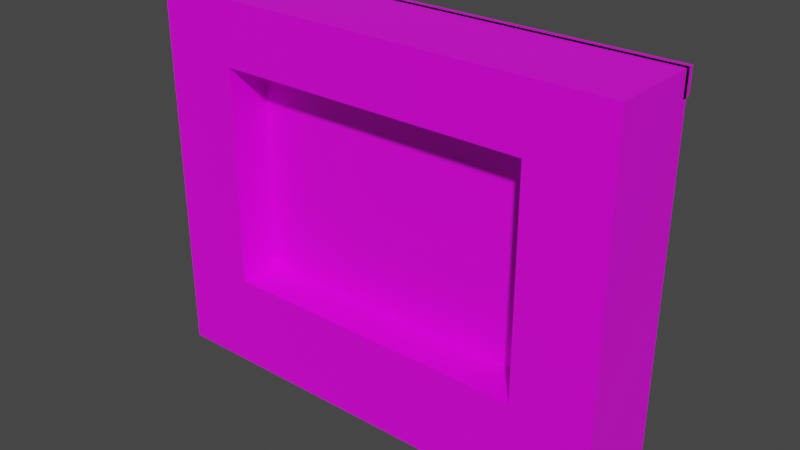 # Source: Wall_Window.blend  (saved by Blender 3.2.14; exported with 4.5.12 LTS)
import bpy
from mathutils import Matrix  # noqa: F401  (used for matrix-valued properties, if any)

bpy.ops.wm.read_factory_settings(use_empty=True)
scene = bpy.context.scene
scene.name = 'Scene'

# ---- collections
col_collection = bpy.data.collections.new('Collection'); scene.collection.children.link(col_collection)

# ---- images (referenced by path relative to the original .blend; pixels are not part of the script)
import os
ASSET_DIR = os.environ.get("B2B_ASSET_DIR", "")  # directory of the original .blend (textures are referenced by path, not embedded)
HERE = os.path.dirname(os.path.abspath(__file__))  # packed textures are extracted next to this script under _unpacked/

def load_image(name, relpath, width, height, colorspace="sRGB"):
    """Load a texture the original file referenced (path relative to the .blend, or extracted next to this script)."""
    p = next((c for c in (os.path.join(HERE, relpath), os.path.join(ASSET_DIR, relpath)) if relpath and os.path.exists(c)), "")
    if p:
        img = bpy.data.images.load(p, check_existing=True)
        img.name = name
    else:  # same state as the original file: an image datablock whose file is absent (Cycles renders it pink)
        img = bpy.data.images.new(name, width, height)
        img.source = "FILE"
        img.filepath = "//" + (relpath or name)
    img.colorspace_settings.name = colorspace
    return img
img_simplecolorpalette_png_001 = load_image('SimpleColorPalette.png.001', 'SimpleColorPalette.png', 1024, 1024, 'sRGB')

# ---- materials (node trees are filled in below, after node groups)
mat_material_001 = bpy.data.materials.new('Material.001')
mat_material_001.alpha_threshold = 0.0
mat_material_001.use_transparent_shadow = False
mat_material_001.line_color = (0.0, 0.0, 0.0, 1.0)

# ---- node groups
ng_auto_smooth = bpy.data.node_groups.new('Auto Smooth', 'GeometryNodeTree')
_s = ng_auto_smooth.interface.new_socket(name='Geometry', in_out='OUTPUT', socket_type='NodeSocketGeometry')
_s = ng_auto_smooth.interface.new_socket(name='Geometry', in_out='INPUT', socket_type='NodeSocketGeometry')
_s = ng_auto_smooth.interface.new_socket(name='Angle', in_out='INPUT', socket_type='NodeSocketFloat')
_s.subtype = 'ANGLE'
_s.min_value = 0.0
_s.max_value = 3.142
ng_auto_smooth.is_modifier = True
_N = ng_auto_smooth.nodes; _L = ng_auto_smooth.links
n0 = _N.new('NodeGroupOutput'); n0.name = 'Group Output'; n0.location = (480, -100)
n1 = _N.new('NodeGroupInput'); n1.name = 'Group Input'; n1.location = (-420, -300)
n2 = _N.new('NodeGroupInput'); n2.name = 'Group Input.001'; n2.location = (-60, -100)
n3 = _N.new('GeometryNodeSetShadeSmooth'); n3.name = 'Set Shade Smooth'; n3.location = (120, -100)
n3.domain = 'EDGE'
n4 = _N.new('GeometryNodeSetShadeSmooth'); n4.name = 'Set Shade Smooth.001'; n4.location = (300, -100)
n5 = _N.new('GeometryNodeInputMeshEdgeAngle'); n5.name = 'Edge Angle'; n5.location = (-420, -220)
n6 = _N.new('GeometryNodeInputEdgeSmooth'); n6.name = 'Is Edge Smooth'; n6.location = (-60, -160)
n7 = _N.new('GeometryNodeInputShadeSmooth'); n7.name = 'Is Face Smooth'; n7.location = (-240, -340)
n8 = _N.new('FunctionNodeBooleanMath'); n8.name = 'Boolean Math'; n8.location = (-60, -220)
n9 = _N.new('FunctionNodeCompare'); n9.name = 'Compare'; n9.location = (-240, -180)
n9.operation = 'LESS_EQUAL'
_L.new(n5.outputs[0], n9.inputs[0])
_L.new(n4.outputs[0], n0.inputs[0])
_L.new(n1.outputs[1], n9.inputs[1])
_L.new(n9.outputs[0], n8.inputs[0])
_L.new(n7.outputs[0], n8.inputs[1])
_L.new(n2.outputs[0], n3.inputs[0])
_L.new(n6.outputs[0], n3.inputs[1])
_L.new(n3.outputs[0], n4.inputs[0])
_L.new(n8.outputs[0], n3.inputs[2])
n0.is_active_output = True

# ---- material node trees
mat_material_001.use_nodes = True; mat_material_001.node_tree.nodes.clear()
_N = mat_material_001.node_tree.nodes; _L = mat_material_001.node_tree.links
n0 = _N.new('ShaderNodeOutputMaterial'); n0.name = 'Material Output'; n0.location = (300, 300)
n1 = _N.new('ShaderNodeBsdfPrincipled'); n1.name = 'Principled BSDF'; n1.location = (10, 300)
n1.distribution = 'GGX'
n1.subsurface_method = 'BURLEY'
n1.inputs[2].default_value = 0.4
n1.inputs[3].default_value = 1.45
n1.inputs[27].default_value = (0.0, 0.0, 0.0, 1.0)
n1.inputs[28].default_value = 1.0
n2 = _N.new('ShaderNodeTexImage'); n2.name = 'Image Texture'; n2.location = (-280, 280)
n2.image = img_simplecolorpalette_png_001
n2.interpolation = 'Closest'
_L.new(n1.outputs[0], n0.inputs[0])
_L.new(n2.outputs[0], n1.inputs[0])
n0.is_active_output = True

# ---- world
world_world = bpy.data.worlds.new('World'); scene.world = world_world
world_world.use_nodes = True; world_world.node_tree.nodes.clear()
_N = world_world.node_tree.nodes; _L = world_world.node_tree.links
n0 = _N.new('ShaderNodeOutputWorld'); n0.name = 'World Output'; n0.location = (300, 300)
n1 = _N.new('ShaderNodeBackground'); n1.name = 'Background'; n1.location = (10, 300)
n1.inputs[0].default_value = (0.05088, 0.05088, 0.05088, 1.0)
_L.new(n1.outputs[0], n0.inputs[0])
n0.is_active_output = True
world_world.color = (0.05088, 0.05088, 0.05088)
world_world.use_sun_shadow = False
world_world.sun_shadow_jitter_overblur = 0.0

# ---- meshes
me_cube = bpy.data.meshes.new('Cube')
me_cube.from_pydata([(2.5, 0.5, 4.0), (2.5, 0.5, 0.0), (2.5, -0.5, 4.0), (2.5, -0.5, 0.0), (-2.5, 0.5, 4.0), (-2.5, 0.5, 0.0), (-2.5, -0.5, 4.0), (-2.5, -0.5, 0.0), (2.5, 0.5, 3.333), (2.5, 0.5, 1.0), (-2.5, -0.5, 1.0), (-2.5, -0.5, 3.333), (2.5, -0.5, 3.333), (2.5, -0.5, 1.0), (-2.5, 0.5, 3.333), (-2.5, 0.5, 1.0), (1.667, 0.5, 0.0), (-1.667, 0.5, 0.0), (1.667, -0.5, 4.0), (-1.667, -0.5, 4.0), (-1.667, -0.5, 0.0), (1.667, -0.5, 0.0), (-1.667, 0.5, 4.0), (1.667, 0.5, 4.0), (-1.667, 0.5, 1.0), (1.667, 0.5, 1.0), (-1.667, 0.5, 3.333), (1.667, 0.5, 3.333), (1.667, -0.5, 1.0), (-1.667, -0.5, 1.0), (1.667, -0.5, 3.333), (-1.667, -0.5, 3.333)], [], [(22, 4, 6, 19), (31, 19, 6, 11), (11, 6, 4, 14), (16, 1, 3, 21), (8, 0, 2, 12), (27, 23, 0, 8), (16, 25, 9, 1), (25, 27, 8, 9), (1, 9, 13, 3), (9, 8, 12, 13), (7, 10, 15, 5), (10, 11, 14, 15), (20, 29, 10, 7), (29, 31, 11, 10), (13, 12, 30, 28), (30, 31, 26, 27), (3, 13, 28, 21), (21, 28, 29, 20), (15, 14, 26, 24), (28, 30, 27, 25), (5, 15, 24, 17), (17, 24, 25, 16), (14, 4, 22, 26), (26, 22, 23, 27), (5, 17, 20, 7), (17, 16, 21, 20), (12, 2, 18, 30), (30, 18, 19, 31), (0, 23, 18, 2), (23, 22, 19, 18), (31, 29, 24, 26), (29, 28, 25, 24)])
_uv = me_cube.uv_layers.new(name='UVMap')
_uv.uv.foreach_set('vector', [0.1694, 0.2228, 0.004101, 0.2228, 0.004101, 0.002852, 0.1694, 0.002852, 0.1694, 0.8459, 0.1694, 0.9925, 0.004101, 0.9925, 0.004101, 0.8459, 0.4008, 0.8459, 0.4008, 0.9925, 0.5992, 0.9925, 0.5992, 0.8459, 0.8306, 0.2228, 0.9959, 0.2228, 0.9959, 0.002852, 0.8306, 0.002852, 0.5992, 0.8459, 0.5992, 0.9925, 0.4008, 0.9925, 0.4008, 0.8459, 0.8306, 0.8459, 0.8306, 0.9925, 0.9959, 0.9925, 0.9959, 0.8459, 0.8306, 0.1128, 0.8306, 0.2594, 0.9959, 0.2594, 0.9959, 0.1128, 0.8306, 0.2594, 0.8306, 0.8459, 0.9959, 0.8459, 0.9959, 0.2594, 0.5992, 0.1128, 0.5992, 0.2594, 0.4008, 0.2594, 0.4008, 0.1128, 0.5992, 0.2594, 0.5992, 0.8459, 0.4008, 0.8459, 0.4008, 0.2594, 0.4008, 0.1128, 0.4008, 0.2594, 0.5992, 0.2594, 0.5992, 0.1128, 0.4008, 0.2594, 0.4008, 0.8459, 0.5992, 0.8459, 0.5992, 0.2594, 0.1694, 0.1128, 0.1694, 0.2594, 0.004101, 0.2594, 0.004101, 0.1128, 0.1694, 0.2594, 0.1694, 0.8459, 0.004101, 0.8459, 0.004101, 0.2594, 0.9959, 0.2594, 0.9959, 0.8459, 0.8306, 0.8459, 0.8306, 0.2594, 0.8306, 0.002852, 0.1694, 0.002852, 0.1694, 0.2228, 0.8306, 0.2228, 0.9959, 0.1128, 0.9959, 0.2594, 0.8306, 0.2594, 0.8306, 0.1128, 0.8306, 0.1128, 0.8306, 0.2594, 0.1694, 0.2594, 0.1694, 0.1128, 0.004101, 0.2594, 0.004101, 0.8459, 0.1694, 0.8459, 0.1694, 0.2594, 0.4008, 0.2594, 0.4008, 0.8459, 0.5992, 0.8459, 0.5992, 0.2594, 0.004101, 0.1128, 0.004101, 0.2594, 0.1694, 0.2594, 0.1694, 0.1128, 0.1694, 0.1128, 0.1694, 0.2594, 0.8306, 0.2594, 0.8306, 0.1128, 0.004101, 0.8459, 0.004101, 0.9925, 0.1694, 0.9925, 0.1694, 0.8459, 0.1694, 0.8459, 0.1694, 0.9925, 0.8306, 0.9925, 0.8306, 0.8459, 0.004101, 0.2228, 0.1694, 0.2228, 0.1694, 0.002852, 0.004101, 0.002852, 0.1694, 0.2228, 0.8306, 0.2228, 0.8306, 0.002852, 0.1694, 0.002852, 0.9959, 0.8459, 0.9959, 0.9925, 0.8306, 0.9925, 0.8306, 0.8459, 0.8306, 0.8459, 0.8306, 0.9925, 0.1694, 0.9925, 0.1694, 0.8459, 0.9959, 0.2228, 0.8306, 0.2228, 0.8306, 0.002852, 0.9959, 0.002852, 0.8306, 0.2228, 0.1694, 0.2228, 0.1694, 0.002852, 0.8306, 0.002852, 0.4008, 0.8459, 0.4008, 0.2594, 0.5992, 0.2594, 0.5992, 0.8459, 0.1694, 0.002852, 0.8306, 0.002852, 0.8306, 0.2228, 0.1694, 0.2228])
me_cube.materials.append(mat_material_001)
me_cube.use_remesh_preserve_volume = False
me_cube.use_remesh_preserve_attributes = False
me_cube.use_mirror_vertex_groups = False
me_cube.update()
me_cube_001 = bpy.data.meshes.new('Cube.001')
me_cube_001.from_pydata([(2.5, 0.55, 0.0), (2.5, 0.45, 0.14), (2.5, 0.45, 0.0), (-2.5, 0.55, 0.0), (-2.5, 0.45, 0.14), (-2.5, 0.45, 0.0), (2.5, 0.55, 0.115), (2.5, 0.525, 0.14), (-2.5, 0.525, 0.14), (-2.5, 0.55, 0.115)], [], [(5, 4, 8, 9, 3), (2, 1, 4, 5), (3, 0, 2, 5), (7, 8, 4, 1), (0, 6, 7, 1, 2), (8, 7, 6, 9), (3, 9, 6, 0)])
_uv = me_cube_001.uv_layers.new(name='UVMap')
_uv.uv.foreach_set('vector', [0.875, 0.6601, 0.875, 0.6601, 0.875, 0.6601, 0.875, 0.6601, 0.875, 0.6601, 0.875, 0.6601, 0.875, 0.6601, 0.875, 0.6601, 0.875, 0.6601, 0.875, 0.6601, 0.875, 0.6601, 0.875, 0.6601, 0.875, 0.6601, 0.875, 0.6601, 0.875, 0.6601, 0.875, 0.6601, 0.875, 0.6601, 0.875, 0.6601, 0.875, 0.6601, 0.875, 0.6601, 0.875, 0.6601, 0.875, 0.6601, 0.875, 0.6601, 0.875, 0.6601, 0.875, 0.6601, 0.875, 0.6601, 0.875, 0.6601, 0.875, 0.6601, 0.875, 0.6601, 0.875, 0.6601])
me_cube_001.materials.append(mat_material_001)
me_cube_001.use_remesh_preserve_volume = False
me_cube_001.use_remesh_preserve_attributes = False
me_cube_001.use_mirror_vertex_groups = False
me_cube_001.update()
me_cube_002 = bpy.data.meshes.new('Cube.002')
me_cube_002.from_pydata([(2.5, 0.55, 4.0), (2.5, 0.45, 4.0), (2.5, 0.45, 3.74), (-2.5, 0.55, 4.0), (-2.5, 0.45, 4.0), (-2.5, 0.45, 3.74), (2.5, 0.525, 3.74), (2.5, 0.55, 3.765), (-2.5, 0.55, 3.765), (-2.5, 0.525, 3.74)], [], [(0, 3, 4, 1), (2, 1, 4, 5), (5, 4, 3, 8, 9), (9, 6, 2, 5), (6, 7, 0, 1, 2), (6, 9, 8, 7), (8, 3, 0, 7)])
_uv = me_cube_002.uv_layers.new(name='UVMap')
_uv.uv.foreach_set('vector', [0.875, 0.6601, 0.875, 0.6601, 0.875, 0.6601, 0.875, 0.6601, 0.875, 0.6601, 0.875, 0.6601, 0.875, 0.6601, 0.875, 0.6601, 0.875, 0.6601, 0.875, 0.6601, 0.875, 0.6601, 0.875, 0.6601, 0.875, 0.6601, 0.875, 0.6601, 0.875, 0.6601, 0.875, 0.6601, 0.875, 0.6601, 0.875, 0.6601, 0.875, 0.6601, 0.875, 0.6601, 0.875, 0.6601, 0.875, 0.6601, 0.875, 0.6601, 0.875, 0.6601, 0.875, 0.6601, 0.875, 0.6601, 0.875, 0.6601, 0.875, 0.6601, 0.875, 0.6601, 0.875, 0.6601])
me_cube_002.materials.append(mat_material_001)
me_cube_002.use_remesh_preserve_volume = False
me_cube_002.use_remesh_preserve_attributes = False
me_cube_002.use_mirror_vertex_groups = False
me_cube_002.update()
me_cube_003 = bpy.data.meshes.new('Cube.003')
me_cube_003.from_pydata([(-1.667, 0.05, 1.0), (1.667, 0.05, 1.0), (-1.667, 0.05, 3.333), (1.667, 0.05, 3.333), (-1.667, -0.05, 1.0), (1.667, -0.05, 1.0), (-1.667, -0.05, 3.333), (1.667, -0.05, 3.333)], [], [(0, 2, 3, 1), (4, 5, 7, 6), (0, 4, 6, 2), (1, 5, 4, 0), (3, 7, 5, 1), (2, 6, 7, 3)])
_uv = me_cube_003.uv_layers.new(name='UVMap')
_uv.uv.foreach_set('vector', [0.0, 0.0, 0.0, 0.0, 0.0, 0.0, 0.0, 0.0, 0.0, 0.0, 0.0, 0.0, 0.0, 0.0, 0.0, 0.0, 0.0, 0.0, 0.0, 0.0, 0.0, 0.0, 0.0, 0.0, 0.0, 0.0, 0.0, 0.0, 0.0, 0.0, 0.0, 0.0, 0.0, 0.0, 0.0, 0.0, 0.0, 0.0, 0.0, 0.0, 0.0, 0.0, 0.0, 0.0, 0.0, 0.0, 0.0, 0.0])
me_cube_003.materials.append(mat_material_001)
me_cube_003.use_remesh_preserve_volume = False
me_cube_003.use_remesh_preserve_attributes = False
me_cube_003.use_mirror_vertex_groups = False
me_cube_003.update()

# ---- objects
ob_cube = bpy.data.objects.new('Cube', me_cube)
ob_cube_001 = bpy.data.objects.new('Cube.001', me_cube_001)
ob_cube_002 = bpy.data.objects.new('Cube.002', me_cube_002)
ob_cube_003 = bpy.data.objects.new('Cube.003', me_cube_003)

# ---- transforms, parenting, visibility, modifiers, constraints
ob_cube.location = (0.0, 0.0, 0.0)
ob_cube.lock_rotations_4d = False
ob_cube.empty_display_type = 'ARROWS'
ob_cube.lineart.crease_threshold = 0.0
_m = ob_cube.modifiers.new('Auto Smooth', 'NODES')
_m.node_group = ng_auto_smooth
_gi = [s.identifier for s in ng_auto_smooth.interface.items_tree if s.item_type == 'SOCKET' and s.in_out == 'INPUT']
_m[_gi[1]] = 0.5236  # Angle
ob_cube_001.location = (0.0, 0.0, 0.0)
ob_cube_001.lock_rotations_4d = False
ob_cube_001.empty_display_type = 'ARROWS'
ob_cube_001.lineart.crease_threshold = 0.0
ob_cube_002.location = (0.0, 0.0, 0.0)
ob_cube_002.lock_rotations_4d = False
ob_cube_002.empty_display_type = 'ARROWS'
ob_cube_002.lineart.crease_threshold = 0.0
ob_cube_003.location = (0.0, 0.0, 0.0)
ob_cube_003.lock_rotations_4d = False
ob_cube_003.empty_display_type = 'ARROWS'
ob_cube_003.lineart.crease_threshold = 0.0
_m = ob_cube_003.modifiers.new('Auto Smooth', 'NODES')
_m.node_group = ng_auto_smooth
_gi = [s.identifier for s in ng_auto_smooth.interface.items_tree if s.item_type == 'SOCKET' and s.in_out == 'INPUT']
_m[_gi[1]] = 0.5236  # Angle

# ---- collection membership
col_collection.objects.link(ob_cube)
col_collection.objects.link(ob_cube_001)
col_collection.objects.link(ob_cube_002)
col_collection.objects.link(ob_cube_003)

# ---- scene / render settings (as saved in the file)
scene.frame_start = 1; scene.frame_end = 250; scene.frame_set(1)
scene.render.engine = 'BLENDER_EEVEE_NEXT'
scene.cycles.use_denoising = False
scene.cycles.samples = 128
scene.cycles.sampling_pattern = 'TABULATED_SOBOL'
scene.cycles.use_adaptive_sampling = False
scene.cycles.use_light_tree = False
scene.view_settings.view_transform = 'Filmic'
bpy.context.view_layer.update()

# ---- added for rendering (the .blend has no active camera and no usable light): camera, sun
cam_auto = bpy.data.cameras.new('AutoCamera')
cam_auto.lens = 50.0
cam_auto.sensor_width = 36.0
cam_auto.clip_end = 1000.0
ob_auto_camera = bpy.data.objects.new('AutoCamera', cam_auto)
scene.collection.objects.link(ob_auto_camera)
ob_auto_camera.location = (6.00345, -7.17914, 6.80276)
ob_auto_camera.rotation_euler = (1.09748, -7.21219e-08, 0.694738)
scene.camera = ob_auto_camera
light_auto_sun = bpy.data.lights.new('AutoSun', 'SUN')
light_auto_sun.energy = 3.0
light_auto_sun.angle = 0.0523599
ob_auto_sun = bpy.data.objects.new('AutoSun', light_auto_sun)
scene.collection.objects.link(ob_auto_sun)
ob_auto_sun.rotation_euler = (0.872665, 0.174533, 0.523599)
bpy.context.view_layer.update()
